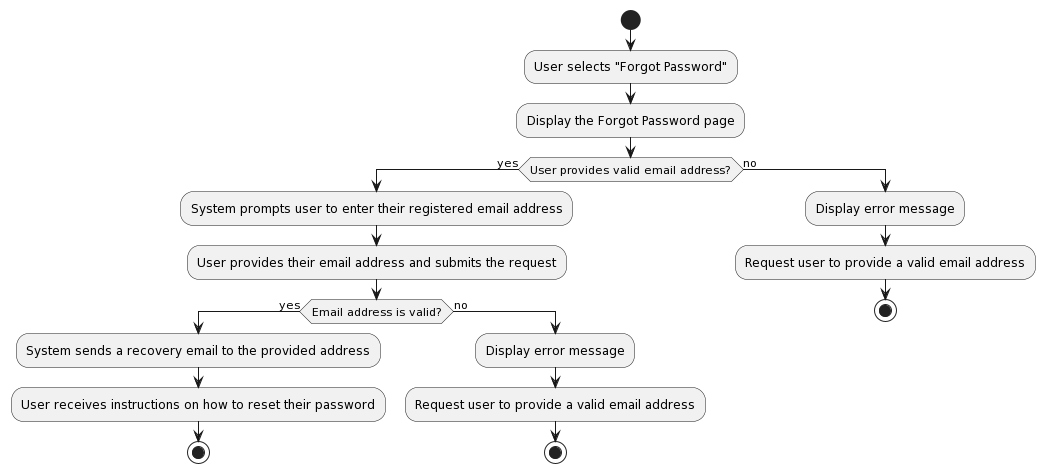

The diagram above was rendered by PlantUML. Its source (embedded in the PNG):
@startuml
skinparam activity {
  BackgroundColor<<success>> LightGreen
  BorderColor<<success>> Green
  BackgroundColor<<error>> LightSalmon
  BorderColor<<error>> DarkRed
}

start
:User selects "Forgot Password";
:Display the Forgot Password page;

if (User provides valid email address?) then (yes)
  :System prompts user to enter their registered email address;
  :User provides their email address and submits the request;

  if (Email address is valid?) then (yes)
    :System sends a recovery email to the provided address;
    :User receives instructions on how to reset their password;
    stop
  else (no)
    :Display error message;
    :Request user to provide a valid email address;
    stop
  endif

else (no)
  :Display error message;
  :Request user to provide a valid email address;
  stop
endif
@enduml